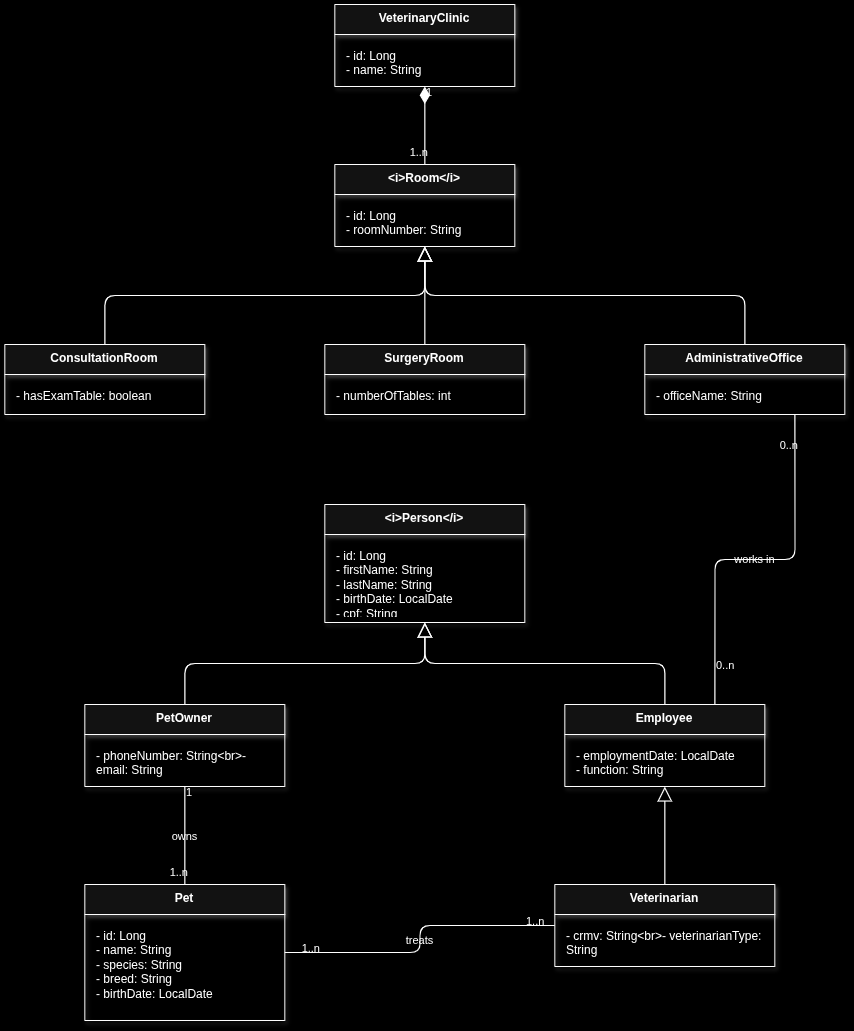

The diagram above was exported from draw.io. Its source (the exported page's mxGraphModel, read from the mxfile embedded in the PNG):
<mxGraphModel dx="3720" dy="1575" grid="1" gridSize="10" guides="1" tooltips="1" connect="1" arrows="1" fold="1" page="0" pageScale="1" pageWidth="1169" pageHeight="827" background="light-dark(#1E1E1E,#000000)" math="0" shadow="0">
  <root>
    <mxCell id="0" />
    <mxCell id="1" parent="0" />
    <mxCell id="yL-m5ZUld6R4vStvGyNZ-1" parent="1" style="swimlane;fontStyle=1;align=center;verticalAlign=top;childLayout=stackLayout;horizontal=1;startSize=30;horizontalStack=0;resizeParent=1;resizeParentMax=0;resizeLast=0;collapsible=1;marginBottom=0;whiteSpace=wrap;html=1;strokeWidth=1;shadow=1;labelBackgroundColor=none;" value="VeterinaryClinic" vertex="1">
      <mxGeometry height="82" width="180" x="2470.333333333334" y="827" as="geometry" />
    </mxCell>
    <mxCell id="yL-m5ZUld6R4vStvGyNZ-2" parent="yL-m5ZUld6R4vStvGyNZ-1" style="text;strokeColor=none;fillColor=none;align=left;verticalAlign=top;spacingLeft=10;spacingRight=10;spacingTop=8;spacingBottom=8;overflow=hidden;rotatable=0;points=[[0,0.5],[1,0.5]];portConstraint=eastwest;whiteSpace=wrap;html=1;fontSize=12;fontFamily=Helvetica;labelBackgroundColor=none;" value="- id: Long&lt;br&gt;- name: String" vertex="1">
      <mxGeometry height="52" width="180" y="30" as="geometry" />
    </mxCell>
    <mxCell id="yL-m5ZUld6R4vStvGyNZ-3" parent="1" style="swimlane;fontStyle=1;align=center;verticalAlign=top;childLayout=stackLayout;horizontal=1;startSize=30;horizontalStack=0;resizeParent=1;resizeParentMax=0;resizeLast=0;collapsible=1;marginBottom=0;whiteSpace=wrap;html=1;strokeWidth=1;shadow=1;labelBackgroundColor=none;" value="&amp;lt;i&amp;gt;Room&amp;lt;/i&amp;gt;" vertex="1">
      <mxGeometry height="82" width="180" x="2470.333333333334" y="987" as="geometry" />
    </mxCell>
    <mxCell id="yL-m5ZUld6R4vStvGyNZ-4" parent="yL-m5ZUld6R4vStvGyNZ-3" style="text;strokeColor=none;fillColor=none;align=left;verticalAlign=top;spacingLeft=10;spacingRight=10;spacingTop=8;spacingBottom=8;overflow=hidden;rotatable=0;points=[[0,0.5],[1,0.5]];portConstraint=eastwest;whiteSpace=wrap;html=1;fontSize=12;fontFamily=Helvetica;labelBackgroundColor=none;" value="- id: Long&lt;br&gt;- roomNumber: String" vertex="1">
      <mxGeometry height="52" width="180" y="30" as="geometry" />
    </mxCell>
    <mxCell id="yL-m5ZUld6R4vStvGyNZ-5" parent="1" style="swimlane;fontStyle=1;align=center;verticalAlign=top;childLayout=stackLayout;horizontal=1;startSize=30;horizontalStack=0;resizeParent=1;resizeParentMax=0;resizeLast=0;collapsible=1;marginBottom=0;whiteSpace=wrap;html=1;strokeWidth=1;shadow=1;labelBackgroundColor=none;" value="ConsultationRoom" vertex="1">
      <mxGeometry height="70" width="200" x="2140.333333333334" y="1167" as="geometry" />
    </mxCell>
    <mxCell id="yL-m5ZUld6R4vStvGyNZ-6" parent="yL-m5ZUld6R4vStvGyNZ-5" style="text;strokeColor=none;fillColor=none;align=left;verticalAlign=top;spacingLeft=10;spacingRight=10;spacingTop=8;spacingBottom=8;overflow=hidden;rotatable=0;points=[[0,0.5],[1,0.5]];portConstraint=eastwest;whiteSpace=wrap;html=1;fontSize=12;fontFamily=Helvetica;labelBackgroundColor=none;" value="- hasExamTable: boolean" vertex="1">
      <mxGeometry height="40" width="200" y="30" as="geometry" />
    </mxCell>
    <mxCell id="yL-m5ZUld6R4vStvGyNZ-7" parent="1" style="swimlane;fontStyle=1;align=center;verticalAlign=top;childLayout=stackLayout;horizontal=1;startSize=30;horizontalStack=0;resizeParent=1;resizeParentMax=0;resizeLast=0;collapsible=1;marginBottom=0;whiteSpace=wrap;html=1;strokeWidth=1;shadow=1;labelBackgroundColor=none;" value="SurgeryRoom" vertex="1">
      <mxGeometry height="70" width="200" x="2460.333333333334" y="1167" as="geometry" />
    </mxCell>
    <mxCell id="yL-m5ZUld6R4vStvGyNZ-8" parent="yL-m5ZUld6R4vStvGyNZ-7" style="text;strokeColor=none;fillColor=none;align=left;verticalAlign=top;spacingLeft=10;spacingRight=10;spacingTop=8;spacingBottom=8;overflow=hidden;rotatable=0;points=[[0,0.5],[1,0.5]];portConstraint=eastwest;whiteSpace=wrap;html=1;fontSize=12;fontFamily=Helvetica;labelBackgroundColor=none;" value="- numberOfTables: int" vertex="1">
      <mxGeometry height="40" width="200" y="30" as="geometry" />
    </mxCell>
    <mxCell id="yL-m5ZUld6R4vStvGyNZ-9" parent="1" style="swimlane;fontStyle=1;align=center;verticalAlign=top;childLayout=stackLayout;horizontal=1;startSize=30;horizontalStack=0;resizeParent=1;resizeParentMax=0;resizeLast=0;collapsible=1;marginBottom=0;whiteSpace=wrap;html=1;strokeWidth=1;shadow=1;labelBackgroundColor=none;" value="AdministrativeOffice" vertex="1">
      <mxGeometry height="70" width="200" x="2780.333333333334" y="1167" as="geometry" />
    </mxCell>
    <mxCell id="yL-m5ZUld6R4vStvGyNZ-10" parent="yL-m5ZUld6R4vStvGyNZ-9" style="text;strokeColor=none;fillColor=none;align=left;verticalAlign=top;spacingLeft=10;spacingRight=10;spacingTop=8;spacingBottom=8;overflow=hidden;rotatable=0;points=[[0,0.5],[1,0.5]];portConstraint=eastwest;whiteSpace=wrap;html=1;fontSize=12;fontFamily=Helvetica;labelBackgroundColor=none;" value="- officeName: String" vertex="1">
      <mxGeometry height="40" width="200" y="30" as="geometry" />
    </mxCell>
    <mxCell id="yL-m5ZUld6R4vStvGyNZ-11" parent="1" style="swimlane;fontStyle=1;align=center;verticalAlign=top;childLayout=stackLayout;horizontal=1;startSize=30;horizontalStack=0;resizeParent=1;resizeParentMax=0;resizeLast=0;collapsible=1;marginBottom=0;whiteSpace=wrap;html=1;strokeWidth=1;shadow=1;labelBackgroundColor=none;" value="&amp;lt;i&amp;gt;Person&amp;lt;/i&amp;gt;" vertex="1">
      <mxGeometry height="118" width="200" x="2460.333333333334" y="1327" as="geometry" />
    </mxCell>
    <mxCell id="yL-m5ZUld6R4vStvGyNZ-12" parent="yL-m5ZUld6R4vStvGyNZ-11" style="text;strokeColor=none;fillColor=none;align=left;verticalAlign=top;spacingLeft=10;spacingRight=10;spacingTop=8;spacingBottom=8;overflow=hidden;rotatable=0;points=[[0,0.5],[1,0.5]];portConstraint=eastwest;whiteSpace=wrap;html=1;fontSize=12;fontFamily=Helvetica;labelBackgroundColor=none;" value="- id: Long&lt;br&gt;- firstName: String&lt;br&gt;- lastName: String&lt;br&gt;- birthDate: LocalDate&lt;br&gt;- cpf: String" vertex="1">
      <mxGeometry height="88" width="200" y="30" as="geometry" />
    </mxCell>
    <mxCell id="yL-m5ZUld6R4vStvGyNZ-13" parent="1" style="swimlane;fontStyle=1;align=center;verticalAlign=top;childLayout=stackLayout;horizontal=1;startSize=30;horizontalStack=0;resizeParent=1;resizeParentMax=0;resizeLast=0;collapsible=1;marginBottom=0;whiteSpace=wrap;html=1;strokeWidth=1;shadow=1;labelBackgroundColor=none;" value="PetOwner" vertex="1">
      <mxGeometry height="82" width="200" x="2220.333333333334" y="1527" as="geometry" />
    </mxCell>
    <mxCell id="yL-m5ZUld6R4vStvGyNZ-14" parent="yL-m5ZUld6R4vStvGyNZ-13" style="text;strokeColor=none;fillColor=none;align=left;verticalAlign=top;spacingLeft=10;spacingRight=10;spacingTop=8;spacingBottom=8;overflow=hidden;rotatable=0;points=[[0,0.5],[1,0.5]];portConstraint=eastwest;whiteSpace=wrap;html=1;fontSize=12;fontFamily=Helvetica;labelBackgroundColor=none;" value="- phoneNumber: String&amp;lt;br&amp;gt;- email: String" vertex="1">
      <mxGeometry height="52" width="200" y="30" as="geometry" />
    </mxCell>
    <mxCell id="yL-m5ZUld6R4vStvGyNZ-15" parent="1" style="swimlane;fontStyle=1;align=center;verticalAlign=top;childLayout=stackLayout;horizontal=1;startSize=30;horizontalStack=0;resizeParent=1;resizeParentMax=0;resizeLast=0;collapsible=1;marginBottom=0;whiteSpace=wrap;html=1;strokeWidth=1;shadow=1;labelBackgroundColor=none;" value="Employee" vertex="1">
      <mxGeometry height="82" width="200" x="2700.333333333334" y="1527" as="geometry" />
    </mxCell>
    <mxCell id="yL-m5ZUld6R4vStvGyNZ-16" parent="yL-m5ZUld6R4vStvGyNZ-15" style="text;strokeColor=none;fillColor=none;align=left;verticalAlign=top;spacingLeft=10;spacingRight=10;spacingTop=8;spacingBottom=8;overflow=hidden;rotatable=0;points=[[0,0.5],[1,0.5]];portConstraint=eastwest;whiteSpace=wrap;html=1;fontSize=12;fontFamily=Helvetica;labelBackgroundColor=none;" value="- employmentDate: LocalDate&lt;br&gt;- function: String" vertex="1">
      <mxGeometry height="52" width="200" y="30" as="geometry" />
    </mxCell>
    <mxCell id="yL-m5ZUld6R4vStvGyNZ-17" parent="1" style="swimlane;fontStyle=1;align=center;verticalAlign=top;childLayout=stackLayout;horizontal=1;startSize=30;horizontalStack=0;resizeParent=1;resizeParentMax=0;resizeLast=0;collapsible=1;marginBottom=0;whiteSpace=wrap;html=1;strokeWidth=1;shadow=1;labelBackgroundColor=none;" value="Pet" vertex="1">
      <mxGeometry height="136" width="200" x="2220.333333333334" y="1707" as="geometry" />
    </mxCell>
    <mxCell id="yL-m5ZUld6R4vStvGyNZ-18" parent="yL-m5ZUld6R4vStvGyNZ-17" style="text;strokeColor=none;fillColor=none;align=left;verticalAlign=top;spacingLeft=10;spacingRight=10;spacingTop=8;spacingBottom=8;overflow=hidden;rotatable=0;points=[[0,0.5],[1,0.5]];portConstraint=eastwest;whiteSpace=wrap;html=1;fontSize=12;fontFamily=Helvetica;labelBackgroundColor=none;" value="- id: Long&lt;br&gt;- name: String&lt;br&gt;- species: String&lt;br&gt;- breed: String&lt;br&gt;- birthDate: LocalDate" vertex="1">
      <mxGeometry height="106" width="200" y="30" as="geometry" />
    </mxCell>
    <mxCell id="yL-m5ZUld6R4vStvGyNZ-19" parent="1" style="swimlane;fontStyle=1;align=center;verticalAlign=top;childLayout=stackLayout;horizontal=1;startSize=30;horizontalStack=0;resizeParent=1;resizeParentMax=0;resizeLast=0;collapsible=1;marginBottom=0;whiteSpace=wrap;html=1;strokeWidth=1;shadow=1;labelBackgroundColor=none;" value="Veterinarian" vertex="1">
      <mxGeometry height="82" width="220" x="2690.333333333334" y="1707" as="geometry" />
    </mxCell>
    <mxCell id="yL-m5ZUld6R4vStvGyNZ-20" parent="yL-m5ZUld6R4vStvGyNZ-19" style="text;strokeColor=none;fillColor=none;align=left;verticalAlign=top;spacingLeft=10;spacingRight=10;spacingTop=8;spacingBottom=8;overflow=hidden;rotatable=0;points=[[0,0.5],[1,0.5]];portConstraint=eastwest;whiteSpace=wrap;html=1;fontSize=12;fontFamily=Helvetica;labelBackgroundColor=none;" value="- crmv: String&amp;lt;br&amp;gt;- veterinarianType: String" vertex="1">
      <mxGeometry height="52" width="220" y="30" as="geometry" />
    </mxCell>
    <mxCell id="yL-m5ZUld6R4vStvGyNZ-21" edge="1" parent="1" source="yL-m5ZUld6R4vStvGyNZ-1" style="endArrow=none;startArrow=diamondThin;startFill=1;startSize=14;edgeStyle=orthogonalEdgeStyle;rounded=1;html=1;strokeWidth=1.2;exitX=0.5;exitY=1;entryX=0.5;entryY=0;labelBackgroundColor=none;fontColor=default;" target="yL-m5ZUld6R4vStvGyNZ-3" value="">
      <mxGeometry relative="1" as="geometry" />
    </mxCell>
    <mxCell id="yL-m5ZUld6R4vStvGyNZ-22" connectable="0" parent="yL-m5ZUld6R4vStvGyNZ-21" style="edgeLabel;html=1;align=left;verticalAlign=bottom;resizable=0;points=[];labelBackgroundColor=none;fontSize=11;" value="1" vertex="1">
      <mxGeometry relative="1" x="-0.8" as="geometry" />
    </mxCell>
    <mxCell id="yL-m5ZUld6R4vStvGyNZ-23" connectable="0" parent="yL-m5ZUld6R4vStvGyNZ-21" style="edgeLabel;html=1;align=right;verticalAlign=bottom;resizable=0;points=[];labelBackgroundColor=none;fontSize=11;" value="1..n" vertex="1">
      <mxGeometry relative="1" x="0.8" as="geometry" />
    </mxCell>
    <mxCell id="yL-m5ZUld6R4vStvGyNZ-24" edge="1" parent="1" source="yL-m5ZUld6R4vStvGyNZ-5" style="endArrow=block;endFill=0;endSize=12;edgeStyle=orthogonalEdgeStyle;rounded=1;html=1;strokeWidth=1.2;jumpStyle=arc;exitX=0.5;exitY=0;entryX=0.5;entryY=1;labelBackgroundColor=none;fontColor=default;" target="yL-m5ZUld6R4vStvGyNZ-3" value="">
      <mxGeometry relative="1" as="geometry" />
    </mxCell>
    <mxCell id="yL-m5ZUld6R4vStvGyNZ-25" edge="1" parent="1" source="yL-m5ZUld6R4vStvGyNZ-7" style="endArrow=block;endFill=0;endSize=12;edgeStyle=orthogonalEdgeStyle;rounded=1;html=1;strokeWidth=1.2;jumpStyle=arc;exitX=0.5;exitY=0;entryX=0.5;entryY=1;labelBackgroundColor=none;fontColor=default;" target="yL-m5ZUld6R4vStvGyNZ-3" value="">
      <mxGeometry relative="1" as="geometry" />
    </mxCell>
    <mxCell id="yL-m5ZUld6R4vStvGyNZ-26" edge="1" parent="1" source="yL-m5ZUld6R4vStvGyNZ-9" style="endArrow=block;endFill=0;endSize=12;edgeStyle=orthogonalEdgeStyle;rounded=1;html=1;strokeWidth=1.2;jumpStyle=arc;exitX=0.5;exitY=0;entryX=0.5;entryY=1;labelBackgroundColor=none;fontColor=default;" target="yL-m5ZUld6R4vStvGyNZ-3" value="">
      <mxGeometry relative="1" as="geometry" />
    </mxCell>
    <mxCell id="yL-m5ZUld6R4vStvGyNZ-27" edge="1" parent="1" source="yL-m5ZUld6R4vStvGyNZ-13" style="endArrow=block;endFill=0;endSize=12;edgeStyle=orthogonalEdgeStyle;rounded=1;html=1;strokeWidth=1.2;jumpStyle=arc;exitX=0.5;exitY=0;entryX=0.5;entryY=1;labelBackgroundColor=none;fontColor=default;" target="yL-m5ZUld6R4vStvGyNZ-11" value="">
      <mxGeometry relative="1" as="geometry" />
    </mxCell>
    <mxCell id="yL-m5ZUld6R4vStvGyNZ-28" edge="1" parent="1" source="yL-m5ZUld6R4vStvGyNZ-15" style="endArrow=block;endFill=0;endSize=12;edgeStyle=orthogonalEdgeStyle;rounded=1;html=1;strokeWidth=1.2;jumpStyle=arc;exitX=0.5;exitY=0;entryX=0.5;entryY=1;labelBackgroundColor=none;fontColor=default;" target="yL-m5ZUld6R4vStvGyNZ-11" value="">
      <mxGeometry relative="1" as="geometry" />
    </mxCell>
    <mxCell id="yL-m5ZUld6R4vStvGyNZ-29" edge="1" parent="1" source="yL-m5ZUld6R4vStvGyNZ-19" style="endArrow=block;endFill=0;endSize=12;edgeStyle=orthogonalEdgeStyle;rounded=1;html=1;strokeWidth=1.2;jumpStyle=arc;exitX=0.5;exitY=0;entryX=0.5;entryY=1;labelBackgroundColor=none;fontColor=default;" target="yL-m5ZUld6R4vStvGyNZ-15" value="">
      <mxGeometry relative="1" as="geometry" />
    </mxCell>
    <mxCell id="yL-m5ZUld6R4vStvGyNZ-30" edge="1" parent="1" source="yL-m5ZUld6R4vStvGyNZ-15" style="endArrow=none;edgeStyle=orthogonalEdgeStyle;rounded=1;html=1;strokeWidth=1.2;jumpStyle=arc;exitX=0.75;exitY=0;entryX=0.75;entryY=1;labelBackgroundColor=none;fontColor=default;" target="yL-m5ZUld6R4vStvGyNZ-9" value="works in">
      <mxGeometry relative="1" as="geometry" />
    </mxCell>
    <mxCell id="yL-m5ZUld6R4vStvGyNZ-31" connectable="0" parent="yL-m5ZUld6R4vStvGyNZ-30" style="edgeLabel;html=1;align=left;verticalAlign=bottom;resizable=0;points=[];labelBackgroundColor=none;fontSize=11;" value="0..n" vertex="1">
      <mxGeometry relative="1" x="-0.8" as="geometry" />
    </mxCell>
    <mxCell id="yL-m5ZUld6R4vStvGyNZ-32" connectable="0" parent="yL-m5ZUld6R4vStvGyNZ-30" style="edgeLabel;html=1;align=right;verticalAlign=bottom;resizable=0;points=[];labelBackgroundColor=none;fontSize=11;" value="0..n" vertex="1">
      <mxGeometry relative="1" x="0.8" as="geometry" />
    </mxCell>
    <mxCell id="yL-m5ZUld6R4vStvGyNZ-33" edge="1" parent="1" source="yL-m5ZUld6R4vStvGyNZ-13" style="endArrow=none;edgeStyle=orthogonalEdgeStyle;rounded=1;html=1;strokeWidth=1.2;jumpStyle=arc;exitX=0.5;exitY=1;entryX=0.5;entryY=0;labelBackgroundColor=none;fontColor=default;" target="yL-m5ZUld6R4vStvGyNZ-17" value="owns">
      <mxGeometry relative="1" as="geometry" />
    </mxCell>
    <mxCell id="yL-m5ZUld6R4vStvGyNZ-34" connectable="0" parent="yL-m5ZUld6R4vStvGyNZ-33" style="edgeLabel;html=1;align=left;verticalAlign=bottom;resizable=0;points=[];labelBackgroundColor=none;fontSize=11;" value="1" vertex="1">
      <mxGeometry relative="1" x="-0.8" as="geometry" />
    </mxCell>
    <mxCell id="yL-m5ZUld6R4vStvGyNZ-35" connectable="0" parent="yL-m5ZUld6R4vStvGyNZ-33" style="edgeLabel;html=1;align=right;verticalAlign=bottom;resizable=0;points=[];labelBackgroundColor=none;fontSize=11;" value="1..n" vertex="1">
      <mxGeometry relative="1" x="0.8" as="geometry" />
    </mxCell>
    <mxCell id="yL-m5ZUld6R4vStvGyNZ-36" edge="1" parent="1" source="yL-m5ZUld6R4vStvGyNZ-19" style="endArrow=none;edgeStyle=orthogonalEdgeStyle;rounded=1;html=1;strokeWidth=1.2;jumpStyle=arc;exitX=0;exitY=0.5;entryX=1;entryY=0.5;labelBackgroundColor=none;fontColor=default;" target="yL-m5ZUld6R4vStvGyNZ-17" value="treats">
      <mxGeometry relative="1" as="geometry" />
    </mxCell>
    <mxCell id="yL-m5ZUld6R4vStvGyNZ-37" connectable="0" parent="yL-m5ZUld6R4vStvGyNZ-36" style="edgeLabel;html=1;align=left;verticalAlign=bottom;resizable=0;points=[];labelBackgroundColor=none;fontSize=11;" value="1..n" vertex="1">
      <mxGeometry relative="1" x="-0.8" as="geometry" />
    </mxCell>
    <mxCell id="yL-m5ZUld6R4vStvGyNZ-38" connectable="0" parent="yL-m5ZUld6R4vStvGyNZ-36" style="edgeLabel;html=1;align=right;verticalAlign=bottom;resizable=0;points=[];labelBackgroundColor=none;fontSize=11;" value="1..n" vertex="1">
      <mxGeometry relative="1" x="0.8" as="geometry" />
    </mxCell>
  </root>
</mxGraphModel>